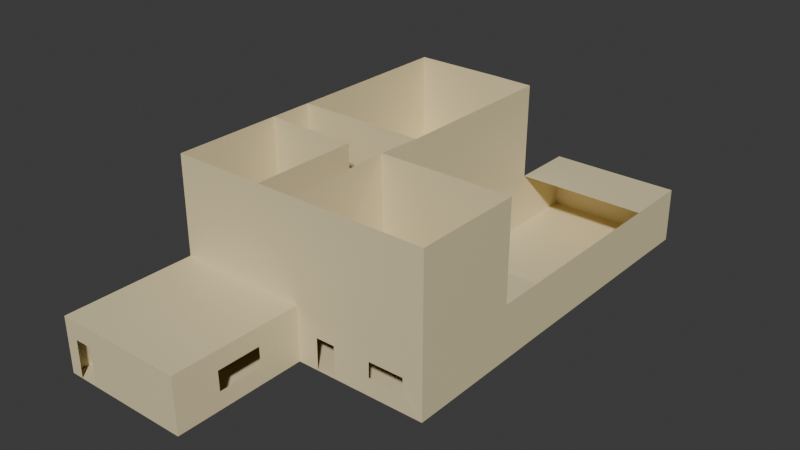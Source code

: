 # Source: casita1.blend  (saved by Blender 4.2.66; exported with 4.5.12 LTS)
import bpy
from mathutils import Matrix  # noqa: F401  (used for matrix-valued properties, if any)

bpy.ops.wm.read_factory_settings(use_empty=True)
scene = bpy.context.scene
scene.name = 'Scene'

# ---- collections
col_collection = bpy.data.collections.new('Collection'); scene.collection.children.link(col_collection)

# ---- materials (node trees are filled in below, after node groups)
mat_material_001 = bpy.data.materials.new('Material.001')

# ---- material node trees
mat_material_001.use_nodes = True; mat_material_001.node_tree.nodes.clear()
_N = mat_material_001.node_tree.nodes; _L = mat_material_001.node_tree.links
n0 = _N.new('ShaderNodeBsdfPrincipled'); n0.name = 'Principled BSDF'; n0.location = (-9, 259)
n0.inputs[0].default_value = (0.8013, 0.6917, 0.4177, 1.0)
n1 = _N.new('ShaderNodeOutputMaterial'); n1.name = 'Material Output'; n1.location = (281, 259)
_L.new(n0.outputs[0], n1.inputs[0])
n1.is_active_output = True

# ---- world
world_world = bpy.data.worlds.new('World'); scene.world = world_world
world_world.use_nodes = True; world_world.node_tree.nodes.clear()
_N = world_world.node_tree.nodes; _L = world_world.node_tree.links
n0 = _N.new('ShaderNodeOutputWorld'); n0.name = 'World Output'; n0.location = (300, 300)
n1 = _N.new('ShaderNodeBackground'); n1.name = 'Background'; n1.location = (10, 300)
n1.inputs[0].default_value = (0.05088, 0.05088, 0.05088, 1.0)
_L.new(n1.outputs[0], n0.inputs[0])
n0.is_active_output = True
world_world.color = (0.05088, 0.05088, 0.05088)
world_world.sun_shadow_jitter_overblur = 0.0

# ---- meshes
me_plane = bpy.data.meshes.new('Plane')
me_plane.from_pydata([(-0.9996, -1.001, 0.0), (0.9995, -1.0, 0.0), (-0.9999, 1.5, 0.0), (0.9973, 1.501, -0.0008314), (0.0, -1.0, 0.0), (-0.002722, 1.49, 0.0), (-1.0, -3.999, 0.0), (-0.0007196, -3.998, 0.0), (-1.858e-05, 2.5, 0.0), (-0.9999, 2.5, 0.0), (0.5003, 2.506, 0.0), (0.9957, 2.505, -2.871e-19), (0.5, -1.0, 0.0), (0.4973, 1.49, 0.0), (-0.9997, 6.499, 0.0), (-5.29e-05, 6.5, 0.0), (-0.0008018, 8.0, 0.0), (0.9996, 8.0, 0.0), (0.9976, 6.488, 0.0), (0.4994, 8.0, 0.0), (0.4988, 6.494, 0.0), (0.9994, -1.0, 6.991), (0.5, -1.0, 6.991), (0.9995, -1.0, 2.529), (0.4998, -1.0, 2.506), (-5.54e-05, -1.0, 2.508), (4.316e-05, -0.9997, 6.994), (-0.9997, -0.9997, 2.505), (-1.0, -0.9997, 6.993), (0.9973, 1.5, 2.509), (0.9977, 1.5, 6.994), (0.9977, 2.5, 2.51), (0.9977, 6.5, 2.51), (0.9977, 8.0, 2.51), (-0.9994, 1.501, 2.511), (-0.9994, 1.5, 6.992), (-0.9994, 2.505, 2.505), (-0.9994, 2.502, 6.99), (-0.9994, 6.506, 2.508), (-0.9994, 6.5, 6.991), (0.5003, 7.999, 2.504), (0.001936, 7.999, 2.51), (-0.0007234, 6.507, 2.513), (-0.006011, 1.491, 2.511), (0.4935, 1.497, 2.511), (-0.2976, 1.498, 2.511), (-0.2989, 1.499, 0.0001183), (-0.007221, 2.267, 1.667), (-0.2957, 2.5, 0.0), (-0.2956, 6.499, 0.0), (-0.296, 6.506, 2.512), (-0.296, 6.502, 6.983), (-0.003853, 2.498, 2.506), (-0.2976, 2.496, 2.505), (-0.2952, -1.0, 0.0), (-0.2912, -0.9999, 2.507), (-0.29, -0.9997, 6.994), (-1.003, -3.999, 2.508), (-0.003839, -3.998, 2.508), (-0.292, -3.999, 2.508), (-0.2864, -3.999, 0.0), (-0.2964, 0.4607, 4.274), (-0.01127, 1.483, 6.992), (-0.2934, -0.1673, 2.509), (-0.2955, 0.4595, 2.51), (-0.0007234, 6.526, 6.938), (-0.003853, 2.518, 6.93), (0.3029, -1.0, 1.452), (0.1608, -1.0, 0.0), (0.3012, -1.0, 0.0), (0.1608, -1.0, 1.454), (-0.7712, -3.999, 1.696), (-0.9078, -3.999, 0.0), (-0.9074, -3.999, 1.697), (-0.7723, -3.999, -0.003737), (-0.001222, -2.999, 1.675), (-0.0005235, -2.004, 1.682), (-0.0002564, -1.997, 0.774), (0.8512, -1.0, 1.512), (-0.0004955, -2.992, 0.7887), (0.5876, -1.0, 1.507), (0.5875, -1.004, 0.8228), (0.8524, -1.004, 0.8321), (0.5009, 2.499, 2.508), (-0.7298, -0.9831, 1.787), (-0.8767, -0.9942, 1.797), (-0.006062, 1.788, 1.676), (-0.003376, 1.779, -0.004207), (-0.0008219, 2.262, 0.001461), (-0.875, -0.9951, -0.004203), (-0.7335, -0.9836, -0.004769), (0.7129, 1.498, 1.643), (0.8362, 1.499, 1.65), (0.7155, 1.495, -0.0003628), (0.8393, 1.497, -0.0005687), (0.4932, 1.492, 6.993), (-3.143e-05, 3.998, 0.0), (-4.011e-05, 5.01, 0.0), (-0.001469, 5.01, 1.88), (-0.002011, 3.987, 1.889), (-0.002416, 2.507, 4.925), (-0.2948, 2.507, 4.958), (-0.2964, -0.168, 4.274), (-0.00204, -0.1697, 2.509), (-0.007292, 0.4744, 2.51), (-0.01172, 0.4477, 4.246), (-0.005187, -0.1696, 4.246), (-0.3026, 1.502, 6.916), (-0.09653, 2.5, 0.0), (-0.2208, 2.499, 0.005677), (-0.221, 2.497, 1.642), (-0.09999, 2.498, 1.631), (0.902, 2.505, -2.328e-19), (0.7325, 2.505, -1.345e-19), (0.7325, 2.501, 1.955), (0.902, 2.501, 1.955)], [(7, 79)], [(12, 1, 3, 94, 93, 13), (4, 68, 69, 12, 13, 5), (52, 8, 108, 111), (49, 14, 9, 48), (19, 20, 18, 17), (16, 15, 20, 19), (10, 113, 114, 83), (23, 24, 22, 21), (23, 24, 80, 78), (69, 67, 24, 12), (22, 24, 25, 26), (3, 1, 23, 29), (30, 29, 23, 21), (11, 3, 29, 31), (96, 8, 10, 20, 15, 97), (17, 18, 32, 33), (94, 93, 13, 10, 113, 112, 11, 3), (34, 27, 0, 2), (27, 34, 35, 28), (35, 34, 36, 37), (9, 36, 34, 2), (37, 36, 38, 39), (14, 38, 36, 9), (31, 115, 112, 11), (16, 19, 40, 41), (15, 16, 41, 42), (50, 51, 65, 42), (49, 50, 38, 14), (13, 5, 43, 44), (2, 34, 45, 46), (15, 42, 50, 49), (39, 38, 50, 51), (2, 46, 48, 9), (52, 53, 36, 38, 50, 42), (25, 24, 23, 29, 44, 43, 104, 103), (31, 29, 44, 43, 52, 83), (34, 27, 55, 63, 64, 45), (46, 54, 4, 5), (55, 54, 4, 25), (45, 64, 63, 55, 25, 103, 104, 43), (52, 43, 45, 53), (7, 60, 59, 58), (57, 6, 0, 27), (7, 58, 75, 79, 77, 4), (59, 57, 27, 55), (54, 60, 7, 4), (57, 59, 71, 73), (25, 58, 59, 55), (52, 42, 65, 66, 100), (48, 9, 36, 53), (66, 62, 43, 52, 100), (95, 62, 43, 44), (10, 8, 52, 83), (4, 25, 70, 68), (25, 24, 67, 70), (60, 74, 71, 59), (72, 6, 57, 73), (25, 4, 77, 76), (25, 76, 75, 58), (1, 82, 78, 23), (1, 12, 81, 82), (12, 24, 80, 81), (8, 96, 99, 52), (13, 10, 83, 44), (52, 43, 86, 47), (87, 86, 43, 5), (8, 52, 47, 88), (5, 46, 48, 109, 108, 8, 88, 87), (13, 5, 87, 88, 8, 10), (27, 85, 89, 0), (55, 84, 85, 27), (54, 90, 84, 55), (6, 72, 74, 60, 54, 90, 89, 0), (13, 44, 91, 93), (29, 3, 94, 92), (30, 95, 44, 29), (44, 29, 92, 91), (46, 2, 0, 89, 90, 54), (52, 99, 98, 42), (42, 98, 97, 15), (31, 11, 18, 32), (49, 48, 109, 108, 8, 96, 97, 15), (25, 55, 56, 26), (55, 27, 28, 56), (66, 100, 101, 37), (36, 37, 101, 53), (34, 35, 107, 45), (61, 107, 56, 102), (56, 55, 63, 102), (61, 64, 45, 107), (105, 106, 26, 62), (25, 26, 106, 103), (62, 43, 104, 105), (52, 111, 110, 53), (53, 110, 109, 48), (11, 112, 113, 10, 20, 18), (33, 32, 42, 41, 40), (83, 114, 115, 31), (33, 40, 19, 17)])
me_plane.polygons.foreach_set('use_smooth', [0, 0, 1, 0, 0, 0, 0, 0, 0, 0, 0, 0, 0, 0, 0, 0, 0, 0, 0, 0, 0, 0, 0, 0, 0, 0, 0, 0, 0, 0, 0, 0, 0, 0, 0, 0, 0, 0, 0, 0, 0, 0, 0, 0, 0, 0, 0, 0, 0, 0, 0, 0, 0, 0, 0, 0, 0, 0, 0, 0, 0, 0, 0, 0, 0, 0, 0, 0, 0, 0, 0, 0, 0, 0, 0, 0, 0, 0, 0, 0, 0, 0, 0, 0, 0, 0, 0, 0, 0, 0, 0, 0, 0, 1, 1, 0, 0, 0, 0])
_uv = me_plane.uv_layers.new(name='UVMap')
_uv.uv.foreach_set('vector', [0.75, 0.0, 1.0, 0.0, 1.0, 1.0, 0.924, 1.0, 0.8561, 1.0, 0.75, 1.0, 0.5, 0.0, 0.5804, 0.0, 0.6506, 0.0, 0.75, 0.0, 0.75, 1.0, 0.5, 1.0, 0.0, 0.0, 0.0, 0.0, 0.0, 0.0, 0.0, 0.0, 0.0, 0.0, 0.0, 0.0, 0.0, 0.0, 0.0, 0.0, 0.0, 0.0, 0.0, 0.0, 0.0, 0.0, 0.0, 0.0, 0.0, 0.0, 0.0, 0.0, 0.0, 0.0, 0.0, 0.0, 0.0, 0.0, 0.0, 0.0, 0.0, 0.0, 0.0, 0.0, 1.0, 0.0, 0.75, 0.0, 0.75, 0.0, 1.0, 0.0, 1.0, 0.0, 0.75, 0.0, 0.0, 0.0, 0.0, 0.0, 0.6506, 0.0, 0.0, 0.0, 0.75, 0.0, 0.75, 0.0, 0.75, 0.0, 0.75, 0.0, 0.75, 0.0, 0.0, 0.0, 1.0, 1.0, 1.0, 0.0, 1.0, 0.0, 0.0, 0.0, 0.0, 0.0, 0.0, 0.0, 1.0, 0.0, 1.0, 0.0, 0.0, 0.0, 1.0, 1.0, 0.0, 0.0, 0.0, 0.0, 0.0, 0.0, 0.0, 0.0, 0.0, 0.0, 0.0, 0.0, 0.0, 0.0, 0.0, 0.0, 0.0, 0.0, 0.0, 0.0, 0.0, 0.0, 0.0, 0.0, 0.0, 0.0, 0.0, 0.0, 0.0, 0.0, 0.0, 0.0, 0.0, 0.0, 0.0, 0.0, 0.0, 0.0, 0.0, 0.0, 0.0, 0.0, 0.0, 0.0, 0.0, 0.0, 0.0, 1.0, 0.0, 0.0, 0.0, 0.0, 0.0, 0.0, 0.0, 0.0, 0.0, 0.0, 0.0, 0.0, 0.0, 0.0, 0.0, 0.0, 0.0, 0.0, 0.0, 0.0, 0.0, 0.0, 0.0, 1.0, 0.0, 0.0, 0.0, 0.0, 0.0, 0.0, 0.0, 0.0, 0.0, 0.0, 0.0, 0.0, 0.0, 0.0, 0.0, 0.0, 0.0, 0.0, 0.0, 0.0, 0.0, 0.0, 0.0, 0.0, 0.0, 0.0, 0.0, 0.0, 0.0, 0.0, 0.0, 0.0, 0.0, 0.0, 0.0, 0.0, 0.0, 0.0, 0.0, 0.0, 0.0, 0.0, 0.0, 0.0, 0.0, 0.0, 0.0, 0.0, 0.0, 0.0, 0.0, 0.0, 0.0, 0.0, 0.0, 0.0, 0.75, 1.0, 0.5, 1.0, 0.0, 0.0, 0.0, 0.0, 0.0, 1.0, 0.0, 0.0, 0.0, 0.0, 0.3522, 1.0, 0.0, 0.0, 0.0, 0.0, 0.0, 0.0, 0.0, 0.0, 0.0, 0.0, 0.0, 0.0, 0.0, 0.0, 0.0, 0.0, 0.0, 1.0, 0.3522, 1.0, 0.0, 0.0, 0.0, 0.0, 0.0, 0.0, 0.0, 0.0, 0.0, 0.0, 0.0, 0.0, 0.0, 0.0, 0.0, 0.0, 0.0, 0.0, 0.0, 0.0, 0.0, 0.0, 0.0, 0.0, 0.0, 0.0, 0.0, 0.0, 0.0, 0.0, 0.0, 0.0, 0.0, 0.0, 0.0, 0.0, 0.0, 0.0, 0.0, 0.0, 0.0, 0.0, 0.0, 0.0, 0.0, 0.0, 0.0, 0.0, 0.0, 0.0, 0.0, 0.0, 0.0, 0.0, 0.0, 0.0, 0.3522, 1.0, 0.3523, 0.0, 0.5, 0.0, 0.5, 1.0, 0.0, 0.0, 0.0, 0.0, 0.0, 0.0, 0.0, 0.0, 0.0, 0.0, 0.0, 0.0, 0.0, 0.0, 0.0, 0.0, 0.0, 0.0, 0.0, 0.0, 0.0, 0.0, 0.0, 0.0, 0.0, 0.0, 0.0, 0.0, 0.0, 0.0, 0.0, 0.0, 0.0, 0.0, 0.0, 0.0, 0.0, 0.0, 0.0, 0.0, 0.0, 0.0, 0.0, 0.0, 0.0, 0.0, 0.0, 0.0, 0.0, 0.0, 0.0, 0.0, 0.0, 0.0, 0.0, 0.0, 0.0, 0.0, 0.0, 0.0, 0.0, 0.0, 0.0, 0.0, 0.0, 0.0, 0.0, 0.0, 0.3523, 0.0, 0.0, 0.0, 0.0, 0.0, 0.5, 0.0, 0.0, 0.0, 0.0, 0.0, 0.0, 0.0, 0.0, 0.0, 0.0, 0.0, 0.0, 0.0, 0.0, 0.0, 0.0, 0.0, 0.0, 0.0, 0.0, 0.0, 0.0, 0.0, 0.0, 0.0, 0.0, 0.0, 0.0, 0.0, 0.0, 0.0, 0.0, 0.0, 0.0, 0.0, 0.0, 0.0, 0.0, 0.0, 0.0, 0.0, 0.0, 0.0, 0.0, 0.0, 0.0, 0.0, 0.0, 0.0, 0.0, 0.0, 0.0, 0.0, 0.0, 0.0, 0.0, 0.0, 0.0, 0.0, 0.0, 0.0, 0.0, 0.0, 0.0, 0.0, 0.0, 0.0, 0.5804, 0.0, 0.0, 0.0, 0.0, 0.0, 0.0, 0.0, 0.0, 0.0, 0.0, 0.0, 0.0, 0.0, 0.0, 0.0, 0.0, 0.0, 0.0, 0.0, 0.0, 0.0, 0.0, 0.0, 0.0, 0.0, 0.0, 0.0, 0.0, 0.0, 0.0, 0.0, 0.0, 0.0, 0.0, 0.0, 0.0, 0.0, 0.0, 0.0, 0.0, 0.0, 1.0, 0.0, 0.0, 0.0, 0.0, 0.0, 1.0, 0.0, 1.0, 0.0, 0.75, 0.0, 0.0, 0.0, 0.0, 0.0, 0.75, 0.0, 0.75, 0.0, 0.0, 0.0, 0.0, 0.0, 0.0, 0.0, 0.0, 0.0, 0.0, 0.0, 0.0, 0.0, 0.75, 1.0, 0.0, 0.0, 0.0, 0.0, 0.0, 0.0, 0.0, 0.0, 0.0, 0.0, 0.0, 0.0, 0.0, 0.0, 0.0, 0.0, 0.0, 0.0, 0.0, 0.0, 0.5, 1.0, 0.0, 0.0, 0.0, 0.0, 0.0, 0.0, 0.0, 0.0, 0.5, 1.0, 0.3522, 1.0, 0.0, 0.0, 0.0, 0.0, 0.0, 0.0, 0.0, 0.0, 0.0, 0.0, 0.0, 0.0, 0.0, 0.0, 0.0, 0.0, 0.0, 0.0, 0.0, 0.0, 0.0, 0.0, 0.0, 0.0, 0.0, 0.0, 0.0, 0.0, 0.0, 0.0, 0.0, 0.0, 0.0, 0.0, 0.0, 0.0, 0.0, 0.0, 0.0, 0.0, 0.0, 0.0, 0.0, 0.0, 0.0, 0.0, 0.0, 0.0, 0.0, 0.0, 0.0, 0.0, 0.0, 0.0, 0.0, 0.0, 0.3523, 0.0, 0.2367, 0.0, 0.09702, 0.0, 0.0, 0.0, 0.75, 1.0, 0.0, 0.0, 0.0, 0.0, 0.8561, 1.0, 0.0, 0.0, 1.0, 1.0, 0.924, 1.0, 0.0, 0.0, 0.0, 0.0, 0.0, 0.0, 0.0, 0.0, 0.0, 0.0, 0.0, 0.0, 0.0, 0.0, 0.0, 0.0, 0.0, 0.0, 0.0, 0.0, 0.0, 0.0, 0.0, 0.0, 0.0, 0.0, 0.0, 0.0, 0.0, 0.0, 0.0, 0.0, 0.0, 0.0, 0.0, 0.0, 0.0, 0.0, 0.0, 0.0, 0.0, 0.0, 0.0, 0.0, 0.0, 0.0, 0.0, 0.0, 0.0, 0.0, 0.0, 0.0, 0.0, 0.0, 0.0, 0.0, 0.0, 0.0, 0.0, 0.0, 0.0, 0.0, 0.0, 0.0, 0.0, 0.0, 0.0, 0.0, 0.0, 0.0, 0.0, 0.0, 0.0, 0.0, 0.0, 0.0, 0.0, 0.0, 0.0, 0.0, 0.0, 0.0, 0.0, 0.0, 0.0, 0.0, 0.0, 0.0, 0.0, 0.0, 0.0, 0.0, 0.0, 0.0, 0.0, 0.0, 0.0, 0.0, 0.0, 0.0, 0.0, 0.0, 0.0, 0.0, 0.0, 0.0, 0.0, 0.0, 0.0, 0.0, 0.0, 0.0, 0.0, 0.0, 0.0, 0.0, 0.0, 0.0, 0.0, 0.0, 0.0, 0.0, 0.0, 0.0, 0.0, 0.0, 0.0, 0.0, 0.0, 0.0, 0.0, 0.0, 0.0, 0.0, 0.0, 0.0, 0.0, 0.0, 0.0, 0.0, 0.0, 0.0, 0.75, 0.0, 0.0, 0.0, 0.0, 0.0, 0.0, 0.0, 0.0, 0.0, 0.0, 0.0, 0.0, 0.0, 0.0, 0.0, 0.0, 0.0, 0.0, 0.0, 0.0, 0.0, 0.0, 0.0, 0.0, 0.0, 0.0, 0.0, 0.0, 0.0, 0.0, 0.0, 0.0, 0.0, 0.0, 0.0, 0.0, 0.0, 0.0, 0.0, 0.0, 0.0, 0.0, 0.0, 0.0, 0.0, 0.0, 0.0, 0.0, 0.0, 0.0, 0.0, 0.0, 0.0, 0.0, 0.0, 0.0, 0.0, 0.0, 0.0, 0.0, 0.0, 0.0, 0.0, 0.0, 0.0, 0.0, 0.0, 0.0, 0.0])
me_plane.materials.append(mat_material_001)
me_plane.update()

# ---- objects
ob_plane = bpy.data.objects.new('Plane', me_plane)

# ---- transforms, parenting, visibility, modifiers, constraints
ob_plane.location = (0.0, 0.0, 0.0)
ob_plane.scale = (6.0, 2.0, 1.0)

# ---- collection membership
col_collection.objects.link(ob_plane)

# ---- scene / render settings (as saved in the file)
scene.frame_start = 1; scene.frame_end = 250; scene.frame_set(31)
scene.render.engine = 'BLENDER_EEVEE_NEXT'
bpy.context.view_layer.update()

# ---- added for rendering (the .blend has no active camera and no usable light): camera, sun
cam_auto = bpy.data.cameras.new('AutoCamera')
cam_auto.lens = 50.0
cam_auto.sensor_width = 36.0
cam_auto.clip_end = 1000.0
ob_auto_camera = bpy.data.objects.new('AutoCamera', cam_auto)
scene.collection.objects.link(ob_auto_camera)
ob_auto_camera.location = (25.6519, -26.7945, 24.025)
ob_auto_camera.rotation_euler = (1.09748, -7.21219e-08, 0.694738)
scene.camera = ob_auto_camera
light_auto_sun = bpy.data.lights.new('AutoSun', 'SUN')
light_auto_sun.energy = 3.0
light_auto_sun.angle = 0.0523599
ob_auto_sun = bpy.data.objects.new('AutoSun', light_auto_sun)
scene.collection.objects.link(ob_auto_sun)
ob_auto_sun.rotation_euler = (0.872665, 0.174533, 0.523599)
bpy.context.view_layer.update()
